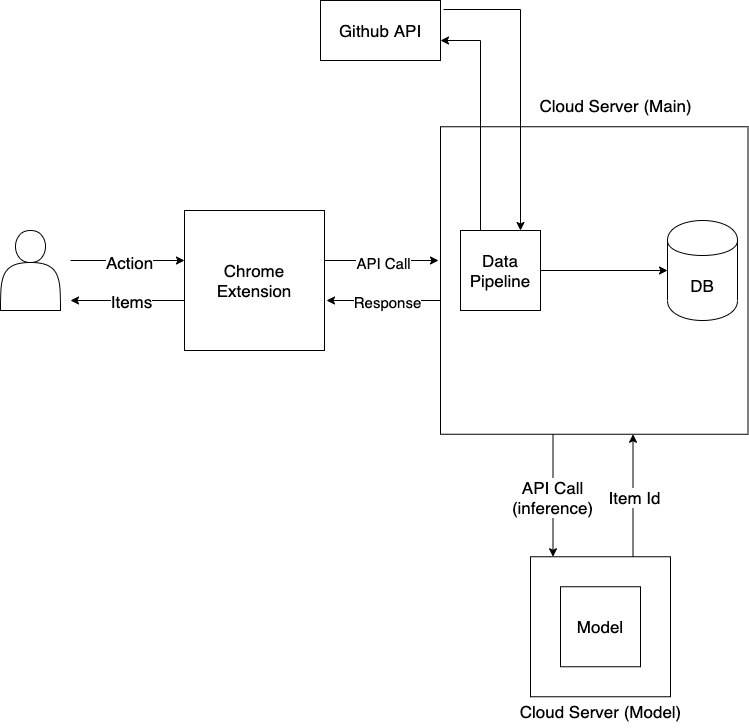

The diagram above was exported from draw.io. Its source (the exported page's mxGraphModel, read from the mxfile embedded in the PNG):
<mxGraphModel dx="1106" dy="764" grid="1" gridSize="10" guides="1" tooltips="1" connect="1" arrows="1" fold="1" page="1" pageScale="1" pageWidth="827" pageHeight="1169" math="0" shadow="0">
  <root>
    <mxCell id="0" />
    <mxCell id="1" parent="0" />
    <mxCell id="mDZl3MFIRFpZzkh3QZik-1" value="" style="shape=actor;whiteSpace=wrap;html=1;" vertex="1" parent="1">
      <mxGeometry x="90" y="320" width="60" height="80" as="geometry" />
    </mxCell>
    <mxCell id="mDZl3MFIRFpZzkh3QZik-2" value="Chrome&lt;br style=&quot;font-size: 17px;&quot;&gt;Extension" style="whiteSpace=wrap;html=1;aspect=fixed;fontSize=17;" vertex="1" parent="1">
      <mxGeometry x="274" y="300" width="140" height="140" as="geometry" />
    </mxCell>
    <mxCell id="mDZl3MFIRFpZzkh3QZik-5" value="" style="edgeStyle=orthogonalEdgeStyle;rounded=0;orthogonalLoop=1;jettySize=auto;html=1;fontSize=17;" edge="1" parent="1">
      <mxGeometry relative="1" as="geometry">
        <mxPoint x="274" y="390" as="sourcePoint" />
        <mxPoint x="160" y="390" as="targetPoint" />
      </mxGeometry>
    </mxCell>
    <mxCell id="mDZl3MFIRFpZzkh3QZik-7" value="Items" style="edgeLabel;html=1;align=center;verticalAlign=middle;resizable=0;points=[];fontSize=17;" vertex="1" connectable="0" parent="mDZl3MFIRFpZzkh3QZik-5">
      <mxGeometry x="-0.2105" relative="1" as="geometry">
        <mxPoint x="-9" as="offset" />
      </mxGeometry>
    </mxCell>
    <mxCell id="mDZl3MFIRFpZzkh3QZik-6" value="" style="edgeStyle=orthogonalEdgeStyle;rounded=0;orthogonalLoop=1;jettySize=auto;html=1;fontSize=17;" edge="1" parent="1">
      <mxGeometry relative="1" as="geometry">
        <mxPoint x="160" y="350" as="sourcePoint" />
        <mxPoint x="274" y="350" as="targetPoint" />
      </mxGeometry>
    </mxCell>
    <mxCell id="mDZl3MFIRFpZzkh3QZik-8" value="Action" style="edgeLabel;html=1;align=center;verticalAlign=middle;resizable=0;points=[];fontSize=17;" vertex="1" connectable="0" parent="mDZl3MFIRFpZzkh3QZik-6">
      <mxGeometry x="-0.0175" y="-1" relative="1" as="geometry">
        <mxPoint x="2" as="offset" />
      </mxGeometry>
    </mxCell>
    <mxCell id="mDZl3MFIRFpZzkh3QZik-9" value="" style="whiteSpace=wrap;html=1;aspect=fixed;fontSize=17;" vertex="1" parent="1">
      <mxGeometry x="530" y="216.25" width="307.5" height="307.5" as="geometry" />
    </mxCell>
    <mxCell id="mDZl3MFIRFpZzkh3QZik-10" value="" style="edgeStyle=orthogonalEdgeStyle;rounded=0;orthogonalLoop=1;jettySize=auto;html=1;fontSize=17;" edge="1" parent="1">
      <mxGeometry relative="1" as="geometry">
        <mxPoint x="414" y="350" as="sourcePoint" />
        <mxPoint x="528" y="350" as="targetPoint" />
      </mxGeometry>
    </mxCell>
    <mxCell id="mDZl3MFIRFpZzkh3QZik-11" value="&lt;font style=&quot;font-size: 15px&quot;&gt;API Call&lt;/font&gt;" style="edgeLabel;html=1;align=center;verticalAlign=middle;resizable=0;points=[];fontSize=17;" vertex="1" connectable="0" parent="mDZl3MFIRFpZzkh3QZik-10">
      <mxGeometry x="-0.0175" y="-1" relative="1" as="geometry">
        <mxPoint x="2" as="offset" />
      </mxGeometry>
    </mxCell>
    <mxCell id="mDZl3MFIRFpZzkh3QZik-12" value="" style="edgeStyle=orthogonalEdgeStyle;rounded=0;orthogonalLoop=1;jettySize=auto;html=1;fontSize=17;" edge="1" parent="1">
      <mxGeometry relative="1" as="geometry">
        <mxPoint x="530" y="390" as="sourcePoint" />
        <mxPoint x="416" y="390" as="targetPoint" />
      </mxGeometry>
    </mxCell>
    <mxCell id="mDZl3MFIRFpZzkh3QZik-13" value="&lt;font style=&quot;font-size: 15px&quot;&gt;Response&lt;/font&gt;" style="edgeLabel;html=1;align=center;verticalAlign=middle;resizable=0;points=[];fontSize=17;" vertex="1" connectable="0" parent="mDZl3MFIRFpZzkh3QZik-12">
      <mxGeometry x="-0.2105" relative="1" as="geometry">
        <mxPoint x="-9" as="offset" />
      </mxGeometry>
    </mxCell>
    <mxCell id="mDZl3MFIRFpZzkh3QZik-14" value="Cloud Server (Main)" style="text;html=1;align=center;verticalAlign=middle;resizable=0;points=[];autosize=1;fontSize=17;" vertex="1" parent="1">
      <mxGeometry x="620" y="180" width="170" height="30" as="geometry" />
    </mxCell>
    <mxCell id="mDZl3MFIRFpZzkh3QZik-24" value="DB" style="shape=cylinder;whiteSpace=wrap;html=1;boundedLbl=1;backgroundOutline=1;fontSize=17;" vertex="1" parent="1">
      <mxGeometry x="757" y="310" width="70" height="100" as="geometry" />
    </mxCell>
    <mxCell id="mDZl3MFIRFpZzkh3QZik-47" value="" style="edgeStyle=orthogonalEdgeStyle;rounded=0;orthogonalLoop=1;jettySize=auto;html=1;fontSize=17;entryX=0;entryY=0.5;entryDx=0;entryDy=0;" edge="1" parent="1" source="mDZl3MFIRFpZzkh3QZik-28" target="mDZl3MFIRFpZzkh3QZik-24">
      <mxGeometry relative="1" as="geometry">
        <mxPoint x="710" y="290" as="targetPoint" />
      </mxGeometry>
    </mxCell>
    <mxCell id="mDZl3MFIRFpZzkh3QZik-28" value="Data&lt;br&gt;Pipeline" style="whiteSpace=wrap;html=1;aspect=fixed;fontSize=17;" vertex="1" parent="1">
      <mxGeometry x="550" y="320" width="80" height="80" as="geometry" />
    </mxCell>
    <mxCell id="mDZl3MFIRFpZzkh3QZik-39" value="" style="edgeStyle=orthogonalEdgeStyle;rounded=0;orthogonalLoop=1;jettySize=auto;html=1;fontSize=17;exitX=1.025;exitY=0.15;exitDx=0;exitDy=0;exitPerimeter=0;entryX=0.75;entryY=0;entryDx=0;entryDy=0;" edge="1" parent="1" source="mDZl3MFIRFpZzkh3QZik-30" target="mDZl3MFIRFpZzkh3QZik-28">
      <mxGeometry relative="1" as="geometry">
        <mxPoint x="540" y="100" as="sourcePoint" />
        <mxPoint x="610" y="230" as="targetPoint" />
        <Array as="points">
          <mxPoint x="610" y="99" />
        </Array>
      </mxGeometry>
    </mxCell>
    <mxCell id="mDZl3MFIRFpZzkh3QZik-30" value="Github API" style="rounded=0;whiteSpace=wrap;html=1;fontSize=17;" vertex="1" parent="1">
      <mxGeometry x="410" y="90" width="120" height="60" as="geometry" />
    </mxCell>
    <mxCell id="mDZl3MFIRFpZzkh3QZik-33" value="" style="group" vertex="1" connectable="0" parent="1">
      <mxGeometry x="600" y="523.75" width="180" height="292.5" as="geometry" />
    </mxCell>
    <mxCell id="mDZl3MFIRFpZzkh3QZik-19" value="" style="group" vertex="1" connectable="0" parent="mDZl3MFIRFpZzkh3QZik-33">
      <mxGeometry y="122.5" width="180" height="170" as="geometry" />
    </mxCell>
    <mxCell id="mDZl3MFIRFpZzkh3QZik-16" value="" style="whiteSpace=wrap;html=1;aspect=fixed;fontSize=17;" vertex="1" parent="mDZl3MFIRFpZzkh3QZik-19">
      <mxGeometry x="20" width="140" height="140" as="geometry" />
    </mxCell>
    <mxCell id="mDZl3MFIRFpZzkh3QZik-17" value="Cloud Server (Model)" style="text;html=1;align=center;verticalAlign=middle;resizable=0;points=[];autosize=1;fontSize=17;" vertex="1" parent="mDZl3MFIRFpZzkh3QZik-19">
      <mxGeometry y="140" width="180" height="30" as="geometry" />
    </mxCell>
    <mxCell id="mDZl3MFIRFpZzkh3QZik-18" value="Model" style="whiteSpace=wrap;html=1;aspect=fixed;fontSize=17;" vertex="1" parent="mDZl3MFIRFpZzkh3QZik-19">
      <mxGeometry x="50" y="30" width="80" height="80" as="geometry" />
    </mxCell>
    <mxCell id="mDZl3MFIRFpZzkh3QZik-20" value="" style="endArrow=classic;html=1;fontSize=17;" edge="1" parent="mDZl3MFIRFpZzkh3QZik-33">
      <mxGeometry width="50" height="50" relative="1" as="geometry">
        <mxPoint x="122.5" y="122.5" as="sourcePoint" />
        <mxPoint x="122.5" as="targetPoint" />
      </mxGeometry>
    </mxCell>
    <mxCell id="mDZl3MFIRFpZzkh3QZik-21" value="Item Id" style="edgeLabel;html=1;align=center;verticalAlign=middle;resizable=0;points=[];fontSize=17;" vertex="1" connectable="0" parent="mDZl3MFIRFpZzkh3QZik-20">
      <mxGeometry x="0.1755" y="-1" relative="1" as="geometry">
        <mxPoint y="12" as="offset" />
      </mxGeometry>
    </mxCell>
    <mxCell id="mDZl3MFIRFpZzkh3QZik-22" value="" style="endArrow=classic;html=1;fontSize=17;" edge="1" parent="mDZl3MFIRFpZzkh3QZik-33">
      <mxGeometry width="50" height="50" relative="1" as="geometry">
        <mxPoint x="42.5" as="sourcePoint" />
        <mxPoint x="42.5" y="122.5" as="targetPoint" />
      </mxGeometry>
    </mxCell>
    <mxCell id="mDZl3MFIRFpZzkh3QZik-23" value="API Call&lt;br&gt;(inference)" style="edgeLabel;html=1;align=center;verticalAlign=middle;resizable=0;points=[];fontSize=17;" vertex="1" connectable="0" parent="mDZl3MFIRFpZzkh3QZik-22">
      <mxGeometry x="0.1755" y="-1" relative="1" as="geometry">
        <mxPoint y="-9.5" as="offset" />
      </mxGeometry>
    </mxCell>
    <mxCell id="mDZl3MFIRFpZzkh3QZik-41" value="" style="edgeStyle=orthogonalEdgeStyle;rounded=0;orthogonalLoop=1;jettySize=auto;html=1;fontSize=17;entryX=0.25;entryY=0;entryDx=0;entryDy=0;exitX=0.25;exitY=0;exitDx=0;exitDy=0;" edge="1" parent="1" source="mDZl3MFIRFpZzkh3QZik-28">
      <mxGeometry relative="1" as="geometry">
        <mxPoint x="577" y="260.5" as="sourcePoint" />
        <mxPoint x="530" y="130" as="targetPoint" />
        <Array as="points">
          <mxPoint x="570" y="130" />
          <mxPoint x="534" y="130" />
        </Array>
      </mxGeometry>
    </mxCell>
  </root>
</mxGraphModel>